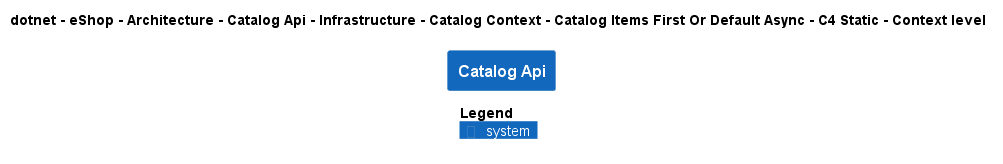

The diagram above was rendered by PlantUML. Its source (embedded in the PNG):
@startuml
!pragma layout smetana
!include ..\..\..\..\..\..\..\..\..\..\..\.c4s\C4_Context.puml

AddElementTag("c4interflow:lifecycle:new", $bgColor=green, $fontColor=#ffffff, $borderColor=green, $shadowing="False")
AddElementTag("c4interflow:lifecycle:changed", $bgColor=orange, $fontColor=#ffffff, $borderColor=orange, $shadowing="False")
AddElementTag("c4interflow:lifecycle:removed", $bgColor=red, $fontColor=#ffffff, $borderColor=red, $shadowing="False")

AddRelTag("c4interflow:lifecycle:new", $textColor=green, $lineColor=green)
AddRelTag("c4interflow:lifecycle:changed", $textColor=orange, $lineColor=orange)
AddRelTag("c4interflow:lifecycle:removed", $textColor=red, $lineColor=red)

SHOW_PERSON_PORTRAIT()
LAYOUT_TOP_DOWN()

skinparam linetype polyline

title dotnet - eShop - Architecture - Catalog Api - Infrastructure - Catalog Context - Catalog Items First Or Default Async - C4 Static - Context level

System(dotnet.eShop.Architecture.SoftwareSystems.CatalogApi, "Catalog Api", "")



SHOW_LEGEND()
@enduml